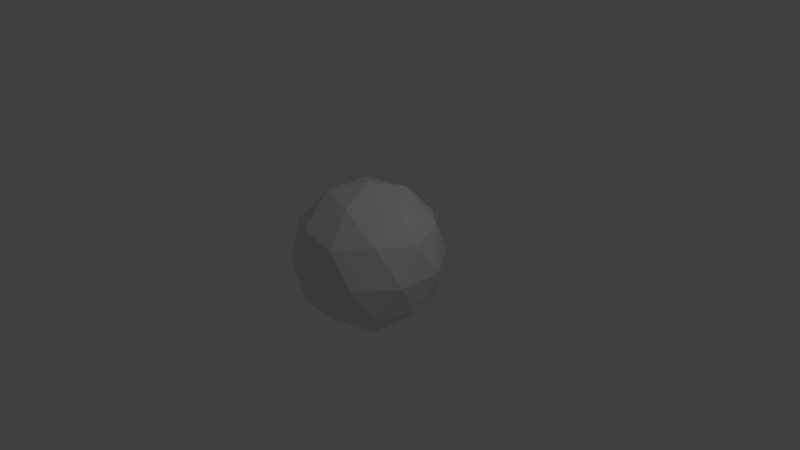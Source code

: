# Source: icosphere_blend.blend  (saved by Blender 2.79.0; exported with 4.5.12 LTS)
import bpy
from mathutils import Matrix  # noqa: F401  (used for matrix-valued properties, if any)

bpy.ops.wm.read_factory_settings(use_empty=True)
scene = bpy.context.scene
scene.name = 'Scene'

# ---- collections
col_collection_1 = bpy.data.collections.new('Collection 1'); scene.collection.children.link(col_collection_1)

# ---- materials (node trees are filled in below, after node groups)
mat_m1 = bpy.data.materials.new('m1')
mat_m1.alpha_threshold = 0.0
mat_m1.use_transparent_shadow = False
mat_m1.roughness = 0.5
mat_m2 = bpy.data.materials.new('m2')
mat_m2.alpha_threshold = 0.0
mat_m2.use_transparent_shadow = False
mat_m2.roughness = 0.5

# ---- material node trees

# ---- world
world_world = bpy.data.worlds.new('World'); scene.world = world_world
world_world.color = (0.05088, 0.05088, 0.05088)
world_world.use_sun_shadow = False
world_world.sun_shadow_jitter_overblur = 0.0
world_world.cycles.sampling_method = 'MANUAL'

# ---- cameras
cam_camera = bpy.data.cameras.new('Camera')
cam_camera.clip_end = 100.0
cam_camera.lens = 35.0
cam_camera.sensor_width = 32.0
cam_camera.sensor_height = 18.0
cam_camera.ortho_scale = 7.314
cam_camera.dof.focus_distance = 0.0
cam_camera.dof.aperture_fstop = 128.0

# ---- lights
light_lamp = bpy.data.lights.new('Lamp', 'POINT')
light_lamp.transmission_factor = 0.0
light_lamp.cutoff_distance = 30.0
light_lamp.energy = 100.0
light_lamp.shadow_buffer_clip_start = 1.001
light_lamp.shadow_soft_size = 0.1
light_lamp.shadow_maximum_resolution = 0.006
light_lamp.use_absolute_resolution = True

# ---- meshes
me_icosphere = bpy.data.meshes.new('Icosphere')
me_icosphere.from_pydata([(0.0, 0.0, -1.0), (0.7236, -0.5257, -0.4472), (-0.2764, -0.8506, -0.4472), (-0.8944, 0.0, -0.4472), (-0.2764, 0.8506, -0.4472), (0.7236, 0.5257, -0.4472), (0.2764, -0.8506, 0.4472), (-0.7236, -0.5257, 0.4472), (-0.7236, 0.5257, 0.4472), (0.2764, 0.8506, 0.4472), (0.8944, 0.0, 0.4472), (0.0, 0.0, 1.0), (-0.1625, -0.5, -0.8507), (0.4253, -0.309, -0.8507), (0.2629, -0.809, -0.5257), (0.8506, 0.0, -0.5257), (0.4253, 0.309, -0.8507), (-0.5257, 0.0, -0.8507), (-0.6882, -0.5, -0.5257), (-0.1625, 0.5, -0.8507), (-0.6882, 0.5, -0.5257), (0.2629, 0.809, -0.5257), (0.9511, -0.309, 0.0), (0.9511, 0.309, 0.0), (0.0, -1.0, 0.0), (0.5878, -0.809, 0.0), (-0.9511, -0.309, 0.0), (-0.5878, -0.809, 0.0), (-0.5878, 0.809, 0.0), (-0.9511, 0.309, 0.0), (0.5878, 0.809, 0.0), (0.0, 1.0, 0.0), (0.6882, -0.5, 0.5257), (-0.2629, -0.809, 0.5257), (-0.8506, 0.0, 0.5257), (-0.2629, 0.809, 0.5257), (0.6882, 0.5, 0.5257), (0.1625, -0.5, 0.8507), (0.5257, 0.0, 0.8507), (-0.4253, -0.309, 0.8507), (-0.4253, 0.309, 0.8507), (0.1625, 0.5, 0.8507)], [], [(0, 13, 12), (1, 13, 15), (0, 12, 17), (0, 17, 19), (0, 19, 16), (1, 15, 22), (2, 14, 24), (3, 18, 26), (4, 20, 28), (5, 21, 30), (1, 22, 25), (2, 24, 27), (3, 26, 29), (4, 28, 31), (5, 30, 23), (6, 32, 37), (7, 33, 39), (8, 34, 40), (9, 35, 41), (10, 36, 38), (38, 41, 11), (38, 36, 41), (36, 9, 41), (41, 40, 11), (41, 35, 40), (35, 8, 40), (40, 39, 11), (40, 34, 39), (34, 7, 39), (39, 37, 11), (39, 33, 37), (33, 6, 37), (37, 38, 11), (37, 32, 38), (32, 10, 38), (23, 36, 10), (23, 30, 36), (30, 9, 36), (31, 35, 9), (31, 28, 35), (28, 8, 35), (29, 34, 8), (29, 26, 34), (26, 7, 34), (27, 33, 7), (27, 24, 33), (24, 6, 33), (25, 32, 6), (25, 22, 32), (22, 10, 32), (30, 31, 9), (30, 21, 31), (21, 4, 31), (28, 29, 8), (28, 20, 29), (20, 3, 29), (26, 27, 7), (26, 18, 27), (18, 2, 27), (24, 25, 6), (24, 14, 25), (14, 1, 25), (22, 23, 10), (22, 15, 23), (15, 5, 23), (16, 21, 5), (16, 19, 21), (19, 4, 21), (19, 20, 4), (19, 17, 20), (17, 3, 20), (17, 18, 3), (17, 12, 18), (12, 2, 18), (15, 16, 5), (15, 13, 16), (13, 0, 16), (12, 14, 2), (12, 13, 14), (13, 1, 14)])
me_icosphere.polygons.foreach_set('material_index', [1, 0, 1, 0, 1, 0, 1, 0, 0, 1, 0, 1, 0, 1, 0, 1, 1, 0, 0, 1, 0, 0, 0, 1, 1, 0, 0, 1, 1, 1, 0, 1, 0, 0, 1, 1, 1, 1, 0, 1, 0, 1, 1, 1, 0, 0, 1, 1, 0, 0, 0, 1, 1, 1, 0, 0, 1, 0, 1, 1, 1, 0, 0, 1, 0, 0, 1, 0, 1, 0, 0, 0, 1, 1, 0, 0, 0, 1, 0, 0])
_uv = me_icosphere.uv_layers.new(name='UVMap')
_uv.uv.foreach_set('vector', [0.2453, 0.8405, 0.1928, 0.6833, 0.3185, 0.7152, 0.129, 0.5511, 0.1928, 0.6833, 0.05266, 0.6833, 0.2453, 0.8405, 0.3185, 0.7152, 0.3244, 0.905, 0.2453, 0.8405, 0.3244, 0.905, 0.2024, 0.9904, 0.2453, 0.8405, 0.2024, 0.9904, 0.1211, 0.8535, 0.129, 0.5511, 0.05266, 0.6833, 0.02329, 0.5451, 0.446, 0.4355, 0.4084, 0.5259, 0.3422, 0.3664, 0.6549, 0.2677, 0.5566, 0.3664, 0.5566, 0.1691, 0.7548, 0.1573, 0.8793, 0.1505, 0.8033, 0.3169, 0.1107, 0.4355, 0.006885, 0.3664, 0.09843, 0.2677, 0.7988, 0.9878, 0.7191, 0.8594, 0.8592, 0.8524, 0.446, 0.4355, 0.3422, 0.3664, 0.4337, 0.2677, 0.6549, 0.2677, 0.5566, 0.1691, 0.6637, 0.1082, 0.7548, 0.1573, 0.8033, 0.3169, 0.6785, 0.2789, 0.1107, 0.4355, 0.09843, 0.2677, 0.2212, 0.3664, 0.9076, 0.6928, 0.7831, 0.686, 0.8609, 0.5451, 0.6556, 0.8405, 0.6003, 0.9904, 0.5414, 0.8535, 0.5335, 0.5511, 0.6098, 0.6833, 0.4697, 0.6833, 0.1107, 0.09997, 0.07313, 0.009573, 0.2056, 0.009574, 0.3196, 0.2677, 0.2212, 0.1691, 0.3284, 0.1082, 0.3381, 0.905, 0.344, 0.7152, 0.4172, 0.8405, 0.3284, 0.1082, 0.2212, 0.1691, 0.2056, 0.009574, 0.2212, 0.1691, 0.1107, 0.09997, 0.2056, 0.009574, 0.344, 0.7152, 0.4697, 0.6833, 0.4172, 0.8405, 0.344, 0.7152, 0.4124, 0.5451, 0.4697, 0.6833, 0.4124, 0.5451, 0.5335, 0.5511, 0.4697, 0.6833, 0.4697, 0.6833, 0.5414, 0.8535, 0.4172, 0.8405, 0.4697, 0.6833, 0.6098, 0.6833, 0.5414, 0.8535, 0.6098, 0.6833, 0.6556, 0.8405, 0.5414, 0.8535, 0.5414, 0.8535, 0.4601, 0.9904, 0.4172, 0.8405, 0.5414, 0.8535, 0.6003, 0.9904, 0.4601, 0.9904, 0.985, 0.6244, 0.9076, 0.6928, 0.8609, 0.5451, 0.4601, 0.9904, 0.3381, 0.905, 0.4172, 0.8405, 0.8609, 0.5451, 0.7831, 0.686, 0.7208, 0.552, 0.7831, 0.686, 0.6694, 0.7046, 0.7208, 0.552, 0.2212, 0.3664, 0.2212, 0.1691, 0.3196, 0.2677, 0.2212, 0.3664, 0.09843, 0.2677, 0.2212, 0.1691, 0.09843, 0.2677, 0.1107, 0.09997, 0.2212, 0.1691, 0.006884, 0.1691, 0.07313, 0.009573, 0.1107, 0.09997, 0.6785, 0.2789, 0.8033, 0.3169, 0.7425, 0.4523, 0.8033, 0.3169, 0.8637, 0.4523, 0.7425, 0.4523, 0.6392, 0.5451, 0.6098, 0.6833, 0.5335, 0.5511, 0.6637, 0.1082, 0.5566, 0.1691, 0.5409, 0.009573, 0.5566, 0.1691, 0.446, 0.09997, 0.5409, 0.009573, 0.4337, 0.2677, 0.3422, 0.1691, 0.446, 0.09997, 0.4337, 0.2677, 0.3422, 0.3664, 0.3422, 0.1691, 0.9839, 0.8144, 0.9076, 0.6928, 0.985, 0.6244, 0.8592, 0.8524, 0.7831, 0.686, 0.9076, 0.6928, 0.8592, 0.8524, 0.7191, 0.8594, 0.7831, 0.686, 0.7191, 0.8594, 0.6694, 0.7046, 0.7831, 0.686, 0.09843, 0.2677, 0.006884, 0.1691, 0.1107, 0.09997, 0.09843, 0.2677, 0.006885, 0.3664, 0.006884, 0.1691, 0.6775, 0.08892, 0.7548, 0.1573, 0.6785, 0.2789, 0.8033, 0.3169, 0.9433, 0.3239, 0.8637, 0.4523, 0.8033, 0.3169, 0.8793, 0.1505, 0.9433, 0.3239, 0.8793, 0.1505, 0.9931, 0.1691, 0.9433, 0.3239, 0.5566, 0.1691, 0.4337, 0.2677, 0.446, 0.09997, 0.5566, 0.1691, 0.5566, 0.3664, 0.4337, 0.2677, 0.5566, 0.3664, 0.446, 0.4355, 0.4337, 0.2677, 0.9839, 0.8144, 0.8592, 0.8524, 0.9076, 0.6928, 0.9839, 0.8144, 0.92, 0.9878, 0.8592, 0.8524, 0.92, 0.9878, 0.7988, 0.9878, 0.8592, 0.8524, 0.3284, 0.4273, 0.2212, 0.3664, 0.3196, 0.2677, 0.3284, 0.4273, 0.2056, 0.5259, 0.2212, 0.3664, 0.2056, 0.5259, 0.1107, 0.4355, 0.2212, 0.3664, 0.1211, 0.8535, 0.06221, 0.9904, 0.006884, 0.8405, 0.1211, 0.8535, 0.2024, 0.9904, 0.06221, 0.9904, 0.8016, 0.009573, 0.7548, 0.1573, 0.6775, 0.08892, 0.8016, 0.009573, 0.8793, 0.1505, 0.7548, 0.1573, 0.8016, 0.009573, 0.9417, 0.01654, 0.8793, 0.1505, 0.9417, 0.01654, 0.9931, 0.1691, 0.8793, 0.1505, 0.6637, 0.4273, 0.5566, 0.3664, 0.6549, 0.2677, 0.6637, 0.4273, 0.5409, 0.5259, 0.5566, 0.3664, 0.5409, 0.5259, 0.446, 0.4355, 0.5566, 0.3664, 0.05266, 0.6833, 0.1211, 0.8535, 0.006884, 0.8405, 0.05266, 0.6833, 0.1928, 0.6833, 0.1211, 0.8535, 0.1928, 0.6833, 0.2453, 0.8405, 0.1211, 0.8535, 0.5409, 0.5259, 0.4084, 0.5259, 0.446, 0.4355, 0.3185, 0.7152, 0.1928, 0.6833, 0.2501, 0.5451, 0.1928, 0.6833, 0.129, 0.5511, 0.2501, 0.5451])
me_icosphere.materials.append(mat_m1)
me_icosphere.materials.append(mat_m2)
me_icosphere.use_remesh_preserve_volume = False
me_icosphere.use_remesh_preserve_attributes = False
me_icosphere.use_mirror_vertex_groups = False
me_icosphere.update()

# ---- objects
ob_icosphere = bpy.data.objects.new('Icosphere', me_icosphere)
ob_lamp = bpy.data.objects.new('Lamp', light_lamp)
ob_camera = bpy.data.objects.new('Camera', cam_camera)

# ---- transforms, parenting, visibility, modifiers, constraints
ob_icosphere.location = (0.0, 0.0, 0.0)
ob_icosphere.lineart.crease_threshold = 0.0
ob_lamp.location = (4.076, 1.005, 5.904)
ob_lamp.rotation_euler = (0.6503, 0.05522, 1.866)
ob_lamp.lock_rotations_4d = False
ob_lamp.empty_display_type = 'ARROWS'
ob_lamp.color = (0.0, 0.0, 0.0, 0.0)
ob_lamp.lineart.crease_threshold = 0.0
ob_camera.location = (7.481, -6.508, 5.344)
ob_camera.rotation_euler = (1.109, 0.0, 0.8149)
ob_camera.lock_rotations_4d = False
ob_camera.empty_display_type = 'ARROWS'
ob_camera.color = (0.0, 0.0, 0.0, 0.0)
ob_camera.display_type = 'WIRE'
ob_camera.lineart.crease_threshold = 0.0

# ---- collection membership
col_collection_1.objects.link(ob_icosphere)
col_collection_1.objects.link(ob_lamp)
col_collection_1.objects.link(ob_camera)

# ---- scene / render settings (as saved in the file)
scene.camera = ob_camera
scene.frame_start = 1; scene.frame_end = 250; scene.frame_set(1)
scene.render.engine = 'BLENDER_EEVEE_NEXT'
scene.render.resolution_percentage = 50
scene.render.dither_intensity = 0.0
scene.cycles.use_denoising = False
scene.cycles.samples = 128
scene.cycles.sampling_pattern = 'TABULATED_SOBOL'
scene.cycles.use_adaptive_sampling = False
scene.cycles.use_light_tree = False
scene.cycles.blur_glossy = 0.0
scene.cycles.sample_clamp_indirect = 0.0
scene.view_settings.view_transform = 'Standard'
bpy.context.view_layer.update()
